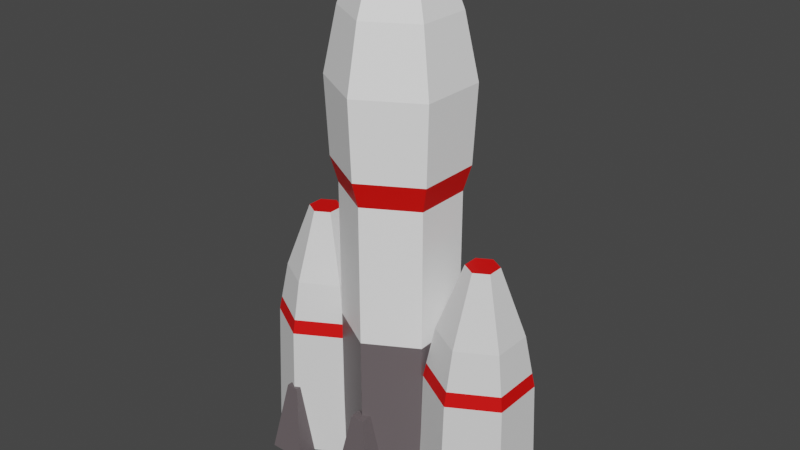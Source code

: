 # Source: MoonLander.blend  (saved by Blender 3.0.42; exported with 4.5.12 LTS)
import bpy
from mathutils import Matrix  # noqa: F401  (used for matrix-valued properties, if any)

bpy.ops.wm.read_factory_settings(use_empty=True)
scene = bpy.context.scene
scene.name = 'Scene'

# ---- collections
col_collection = bpy.data.collections.new('Collection'); scene.collection.children.link(col_collection)

# ---- materials (node trees are filled in below, after node groups)
mat_material_001 = bpy.data.materials.new('Material.001')
mat_material_001.use_transparent_shadow = False
mat_material_003 = bpy.data.materials.new('Material.003')
mat_material_003.use_transparent_shadow = False
mat_material_004 = bpy.data.materials.new('Material.004')
mat_material_004.use_transparent_shadow = False
mat_material_002 = bpy.data.materials.new('Material.002')
mat_material_002.use_transparent_shadow = False

# ---- material node trees
mat_material_001.use_nodes = True; mat_material_001.node_tree.nodes.clear()
_N = mat_material_001.node_tree.nodes; _L = mat_material_001.node_tree.links
n0 = _N.new('ShaderNodeBsdfPrincipled'); n0.name = 'Principled BSDF'; n0.location = (10, 300)
n0.distribution = 'GGX'
n0.subsurface_method = 'RANDOM_WALK_SKIN'
n0.inputs[0].default_value = (0.1329, 0.1104, 0.1171, 1.0)
n0.inputs[3].default_value = 1.45
n0.inputs[27].default_value = (0.0, 0.0, 0.0, 1.0)
n0.inputs[28].default_value = 1.0
n1 = _N.new('ShaderNodeOutputMaterial'); n1.name = 'Material Output'; n1.location = (300, 300)
_L.new(n0.outputs[0], n1.inputs[0])
n1.is_active_output = True
mat_material_003.use_nodes = True; mat_material_003.node_tree.nodes.clear()
_N = mat_material_003.node_tree.nodes; _L = mat_material_003.node_tree.links
n0 = _N.new('ShaderNodeBsdfPrincipled'); n0.name = 'Principled BSDF'; n0.location = (10, 300)
n0.distribution = 'GGX'
n0.subsurface_method = 'RANDOM_WALK_SKIN'
n0.inputs[0].default_value = (0.8, 0.002309, 0.0, 1.0)
n0.inputs[3].default_value = 1.45
n0.inputs[27].default_value = (0.0, 0.0, 0.0, 1.0)
n0.inputs[28].default_value = 1.0
n1 = _N.new('ShaderNodeOutputMaterial'); n1.name = 'Material Output'; n1.location = (300, 300)
_L.new(n0.outputs[0], n1.inputs[0])
n1.is_active_output = True
mat_material_004.use_nodes = True; mat_material_004.node_tree.nodes.clear()
_N = mat_material_004.node_tree.nodes; _L = mat_material_004.node_tree.links
n0 = _N.new('ShaderNodeBsdfPrincipled'); n0.name = 'Principled BSDF'; n0.location = (10, 300)
n0.distribution = 'GGX'
n0.subsurface_method = 'RANDOM_WALK_SKIN'
n0.inputs[0].default_value = (1.0, 1.0, 1.0, 1.0)
n0.inputs[3].default_value = 1.45
n0.inputs[27].default_value = (0.0, 0.0, 0.0, 1.0)
n0.inputs[28].default_value = 1.0
n1 = _N.new('ShaderNodeOutputMaterial'); n1.name = 'Material Output'; n1.location = (300, 300)
_L.new(n0.outputs[0], n1.inputs[0])
n1.is_active_output = True
mat_material_002.use_nodes = True; mat_material_002.node_tree.nodes.clear()
_N = mat_material_002.node_tree.nodes; _L = mat_material_002.node_tree.links
n0 = _N.new('ShaderNodeBsdfPrincipled'); n0.name = 'Principled BSDF'; n0.location = (10, 300)
n0.distribution = 'GGX'
n0.subsurface_method = 'RANDOM_WALK_SKIN'
n0.inputs[0].default_value = (0.8, 0.000827, 0.0, 1.0)
n0.inputs[3].default_value = 1.45
n0.inputs[27].default_value = (0.0, 0.0, 0.0, 1.0)
n0.inputs[28].default_value = 1.0
n1 = _N.new('ShaderNodeOutputMaterial'); n1.name = 'Material Output'; n1.location = (300, 300)
_L.new(n0.outputs[0], n1.inputs[0])
n1.is_active_output = True

# ---- world
world_world = bpy.data.worlds.new('World'); scene.world = world_world
world_world.use_nodes = True; world_world.node_tree.nodes.clear()
_N = world_world.node_tree.nodes; _L = world_world.node_tree.links
n0 = _N.new('ShaderNodeOutputWorld'); n0.name = 'World Output'; n0.location = (300, 300)
n1 = _N.new('ShaderNodeBackground'); n1.name = 'Background'; n1.location = (10, 300)
n1.inputs[0].default_value = (0.05088, 0.05088, 0.05088, 1.0)
_L.new(n1.outputs[0], n0.inputs[0])
n0.is_active_output = True
world_world.color = (0.05088, 0.05088, 0.05088)
world_world.use_sun_shadow = False
world_world.sun_shadow_jitter_overblur = 0.0

# ---- meshes
me_circle_002 = bpy.data.meshes.new('Circle.002')
me_circle_002.from_pydata([(0.003381, 0.9963, -0.0001802), (-0.8626, 0.4963, -0.0001802), (-0.8626, -0.5037, -0.0001802), (0.003381, -1.004, -0.0001802), (0.8694, -0.5037, -0.0001802), (0.8694, 0.4963, -0.0001802), (0.003381, 0.9963, 2.947), (-0.8626, 0.4963, 2.947), (-0.8626, -0.5037, 2.947), (0.003381, -1.004, 2.947), (0.8694, -0.5037, 2.947), (0.8694, 0.4963, 2.947), (0.003381, 0.9963, 5.398), (-0.8626, 0.4963, 5.398), (-0.8626, -0.5037, 5.398), (0.003381, -1.004, 5.398), (0.8694, -0.5037, 5.398), (0.8694, 0.4963, 5.398), (0.003381, 1.126, 5.847), (-0.9751, 0.5612, 5.847), (-0.9751, -0.5686, 5.847), (0.003381, -1.134, 5.847), (0.9818, -0.5686, 5.847), (0.9818, 0.5612, 5.847), (0.003381, 0.5344, 9.415), (-0.4626, 0.2654, 9.415), (-0.4626, -0.2727, 9.415), (0.003381, -0.5418, 9.415), (0.4694, -0.2727, 9.415), (0.4694, 0.2654, 9.415), (0.003381, 0.9537, 8.3), (0.003381, 1.188, 7.201), (-1.029, 0.5921, 7.201), (-0.8257, 0.475, 8.3), (-1.029, -0.5995, 7.201), (-0.8257, -0.4824, 8.3), (0.003381, -1.195, 7.201), (0.003381, -0.961, 8.3), (1.035, -0.5995, 7.201), (0.8325, -0.4824, 8.3), (1.035, 0.5921, 7.201), (0.8325, 0.475, 8.3)], [], [(1, 0, 5, 4, 3, 2), (11, 6, 12, 17), (0, 1, 7, 6), (5, 0, 6, 11), (3, 4, 10, 9), (1, 2, 8, 7), (4, 5, 11, 10), (2, 3, 9, 8), (16, 17, 23, 22), (9, 10, 16, 15), (7, 8, 14, 13), (10, 11, 17, 16), (8, 9, 15, 14), (6, 7, 13, 12), (39, 41, 29, 28), (14, 15, 21, 20), (12, 13, 19, 18), (17, 12, 18, 23), (15, 16, 22, 21), (13, 14, 20, 19), (37, 39, 28, 27), (20, 21, 36, 34), (35, 37, 27, 26), (41, 30, 24, 29), (18, 19, 32, 31), (25, 26, 27, 28, 29, 24), (23, 18, 31, 40), (33, 35, 26, 25), (21, 22, 38, 36), (19, 20, 34, 32), (22, 23, 40, 38), (33, 30, 31, 32), (35, 33, 32, 34), (37, 35, 34, 36), (39, 37, 36, 38), (41, 39, 38, 40), (30, 41, 40, 31), (30, 33, 25, 24)])
me_circle_002.polygons.foreach_set('material_index', [0, 2, 0, 0, 0, 0, 0, 0, 1, 2, 2, 2, 2, 2, 2, 1, 1, 1, 1, 1, 2, 2, 2, 2, 2, 0, 2, 2, 2, 2, 2, 2, 2, 2, 2, 2, 2, 2])
_uv = me_circle_002.uv_layers.new(name='UVMap')
_uv.uv.foreach_set('vector', [0.0, 0.0, 0.0, 0.0, 0.0, 0.0, 0.0, 0.0, 0.0, 0.0, 0.0, 0.0, 0.0, 0.0, 0.0, 0.0, 0.0, 0.0, 0.0, 0.0, 0.0, 0.0, 0.0, 0.0, 0.0, 0.0, 0.0, 0.0, 0.0, 0.0, 0.0, 0.0, 0.0, 0.0, 0.0, 0.0, 0.0, 0.0, 0.0, 0.0, 0.0, 0.0, 0.0, 0.0, 0.0, 0.0, 0.0, 0.0, 0.0, 0.0, 0.0, 0.0, 0.0, 0.0, 0.0, 0.0, 0.0, 0.0, 0.0, 0.0, 0.0, 0.0, 0.0, 0.0, 0.0, 0.0, 0.0, 0.0, 0.0, 0.0, 0.0, 0.0, 0.0, 0.0, 0.0, 0.0, 0.0, 0.0, 0.0, 0.0, 0.0, 0.0, 0.0, 0.0, 0.0, 0.0, 0.0, 0.0, 0.0, 0.0, 0.0, 0.0, 0.0, 0.0, 0.0, 0.0, 0.0, 0.0, 0.0, 0.0, 0.0, 0.0, 0.0, 0.0, 0.0, 0.0, 0.0, 0.0, 0.0, 0.0, 0.0, 0.0, 0.0, 0.0, 0.0, 0.0, 0.0, 0.0, 0.0, 0.0, 0.0, 0.0, 0.0, 0.0, 0.0, 0.0, 0.0, 0.0, 0.0, 0.0, 0.0, 0.0, 0.0, 0.0, 0.0, 0.0, 0.0, 0.0, 0.0, 0.0, 0.0, 0.0, 0.0, 0.0, 0.0, 0.0, 0.0, 0.0, 0.0, 0.0, 0.0, 0.0, 0.0, 0.0, 0.0, 0.0, 0.0, 0.0, 0.0, 0.0, 0.0, 0.0, 0.0, 0.0, 0.0, 0.0, 0.0, 0.0, 0.0, 0.0, 0.0, 0.0, 0.0, 0.0, 0.0, 0.0, 0.0, 0.0, 0.0, 0.0, 0.0, 0.0, 0.0, 0.0, 0.0, 0.0, 0.0, 0.0, 0.0, 0.0, 0.0, 0.0, 0.0, 0.0, 0.0, 0.0, 0.0, 0.0, 0.0, 0.0, 0.0, 0.0, 0.0, 0.0, 0.0, 0.0, 0.0, 0.0, 0.0, 0.0, 0.0, 0.0, 0.0, 0.0, 0.0, 0.0, 0.0, 0.0, 0.0, 0.0, 0.0, 0.0, 0.0, 0.0, 0.0, 0.0, 0.0, 0.0, 0.0, 0.0, 0.0, 0.0, 0.0, 0.0, 0.0, 0.0, 0.0, 0.0, 0.0, 0.0, 0.0, 0.0, 0.0, 0.0, 0.0, 0.0, 0.0, 0.0, 0.0, 0.0, 0.0, 0.0, 0.0, 0.0, 0.0, 0.0, 0.0, 0.0, 0.0, 0.0, 0.0, 0.0, 0.0, 0.0, 0.0, 0.0, 0.0, 0.0, 0.0, 0.0, 0.0, 0.0, 0.0, 0.0, 0.0, 0.0, 0.0, 0.0, 0.0, 0.0, 0.0, 0.0, 0.0, 0.0, 0.0, 0.0, 0.0, 0.0, 0.0, 0.0, 0.0, 0.0, 0.0, 0.0, 0.0, 0.0, 0.0, 0.0, 0.0, 0.0, 0.0, 0.0, 0.0, 0.0, 0.0, 0.0, 0.0, 0.0, 0.0, 0.0, 0.0, 0.0])
me_circle_002.materials.append(mat_material_001)
me_circle_002.materials.append(mat_material_003)
me_circle_002.materials.append(mat_material_004)
me_circle_002.use_remesh_fix_poles = True
me_circle_002.use_remesh_preserve_attributes = False
me_circle_002.update()
me_plane = bpy.data.meshes.new('Plane')
me_plane.from_pydata([(-0.2235, -2.062, 2.754), (0.2358, -2.062, 2.754), (-0.2235, -1.603, 2.754), (0.2358, -1.603, 2.754), (0.6903, -1.148, -0.0003283), (-0.678, -1.148, -0.0003283), (0.6903, -2.516, -0.0003283), (-0.678, -2.516, -0.0003283), (-0.2235, 2.048, 2.754), (0.2358, 2.048, 2.754), (-0.2235, 1.589, 2.754), (0.2358, 1.589, 2.754), (0.6903, 1.135, -0.0003283), (-0.678, 1.135, -0.0003283), (0.6903, 2.503, -0.0003283), (-0.678, 2.503, -0.0003283)], [], [(5, 7, 0, 2), (7, 5, 4, 6), (7, 6, 1, 0), (6, 4, 3, 1), (0, 1, 3, 2), (4, 5, 2, 3), (13, 10, 8, 15), (15, 14, 12, 13), (15, 8, 9, 14), (14, 9, 11, 12), (8, 10, 11, 9), (12, 11, 10, 13)])
_uv = me_plane.uv_layers.new(name='UVMap')
_uv.uv.foreach_set('vector', [0.0, 1.0, 0.0, 0.0, 0.0, 0.0, 0.0, 1.0, 0.0, 0.0, 0.0, 1.0, 1.0, 1.0, 1.0, 0.0, 0.0, 0.0, 1.0, 0.0, 1.0, 0.0, 0.0, 0.0, 1.0, 0.0, 1.0, 1.0, 1.0, 1.0, 1.0, 0.0, 0.0, 0.0, 1.0, 0.0, 1.0, 1.0, 0.0, 1.0, 1.0, 1.0, 0.0, 1.0, 0.0, 1.0, 1.0, 1.0, 0.0, 1.0, 0.0, 1.0, 0.0, 0.0, 0.0, 0.0, 0.0, 0.0, 1.0, 0.0, 1.0, 1.0, 0.0, 1.0, 0.0, 0.0, 0.0, 0.0, 1.0, 0.0, 1.0, 0.0, 1.0, 0.0, 1.0, 0.0, 1.0, 1.0, 1.0, 1.0, 0.0, 0.0, 0.0, 1.0, 1.0, 1.0, 1.0, 0.0, 1.0, 1.0, 1.0, 1.0, 0.0, 1.0, 0.0, 1.0])
me_plane.materials.append(mat_material_001)
me_plane.use_remesh_fix_poles = True
me_plane.use_remesh_preserve_attributes = False
me_plane.update()
me_plane_001 = bpy.data.meshes.new('Plane.001')
me_plane_001.from_pydata([(-3.714, -2.063, 2.754), (-3.254, -2.063, 2.754), (-3.714, -1.604, 2.754), (-3.254, -1.604, 2.754), (-2.8, -1.149, -0.0003757), (-4.168, -1.149, -0.0003757), (-2.8, -2.517, -0.0003757), (-4.168, -2.517, -0.0003757), (-3.714, 2.047, 2.754), (-3.254, 2.047, 2.754), (-3.714, 1.588, 2.754), (-3.254, 1.588, 2.754), (-2.8, 1.134, -0.0003757), (-4.168, 1.134, -0.0003757), (-2.8, 2.502, -0.0003757), (-4.168, 2.502, -0.0003757), (3.728, -2.063, 2.754), (3.268, -2.063, 2.754), (3.728, -1.604, 2.754), (3.268, -1.604, 2.754), (2.814, -1.149, -0.0003757), (4.182, -1.149, -0.0003757), (2.814, -2.517, -0.0003757), (4.182, -2.517, -0.0003757), (3.728, 2.047, 2.754), (3.268, 2.047, 2.754), (3.728, 1.588, 2.754), (3.268, 1.588, 2.754), (2.814, 1.134, -0.0003757), (4.182, 1.134, -0.0003757), (2.814, 2.502, -0.0003757), (4.182, 2.502, -0.0003757)], [], [(5, 7, 0, 2), (7, 5, 4, 6), (7, 6, 1, 0), (6, 4, 3, 1), (0, 1, 3, 2), (4, 5, 2, 3), (13, 10, 8, 15), (15, 14, 12, 13), (15, 8, 9, 14), (14, 9, 11, 12), (8, 10, 11, 9), (12, 11, 10, 13), (21, 18, 16, 23), (23, 22, 20, 21), (23, 16, 17, 22), (22, 17, 19, 20), (16, 18, 19, 17), (20, 19, 18, 21), (29, 31, 24, 26), (31, 29, 28, 30), (31, 30, 25, 24), (30, 28, 27, 25), (24, 25, 27, 26), (28, 29, 26, 27)])
_uv = me_plane_001.uv_layers.new(name='UVMap')
_uv.uv.foreach_set('vector', [0.0, 1.0, 0.0, 0.0, 0.0, 0.0, 0.0, 1.0, 0.0, 0.0, 0.0, 1.0, 1.0, 1.0, 1.0, 0.0, 0.0, 0.0, 1.0, 0.0, 1.0, 0.0, 0.0, 0.0, 1.0, 0.0, 1.0, 1.0, 1.0, 1.0, 1.0, 0.0, 0.0, 0.0, 1.0, 0.0, 1.0, 1.0, 0.0, 1.0, 1.0, 1.0, 0.0, 1.0, 0.0, 1.0, 1.0, 1.0, 0.0, 1.0, 0.0, 1.0, 0.0, 0.0, 0.0, 0.0, 0.0, 0.0, 1.0, 0.0, 1.0, 1.0, 0.0, 1.0, 0.0, 0.0, 0.0, 0.0, 1.0, 0.0, 1.0, 0.0, 1.0, 0.0, 1.0, 0.0, 1.0, 1.0, 1.0, 1.0, 0.0, 0.0, 0.0, 1.0, 1.0, 1.0, 1.0, 0.0, 1.0, 1.0, 1.0, 1.0, 0.0, 1.0, 0.0, 1.0, 0.0, 1.0, 0.0, 1.0, 0.0, 0.0, 0.0, 0.0, 0.0, 0.0, 1.0, 0.0, 1.0, 1.0, 0.0, 1.0, 0.0, 0.0, 0.0, 0.0, 1.0, 0.0, 1.0, 0.0, 1.0, 0.0, 1.0, 0.0, 1.0, 1.0, 1.0, 1.0, 0.0, 0.0, 0.0, 1.0, 1.0, 1.0, 1.0, 0.0, 1.0, 1.0, 1.0, 1.0, 0.0, 1.0, 0.0, 1.0, 0.0, 1.0, 0.0, 0.0, 0.0, 0.0, 0.0, 1.0, 0.0, 0.0, 0.0, 1.0, 1.0, 1.0, 1.0, 0.0, 0.0, 0.0, 1.0, 0.0, 1.0, 0.0, 0.0, 0.0, 1.0, 0.0, 1.0, 1.0, 1.0, 1.0, 1.0, 0.0, 0.0, 0.0, 1.0, 0.0, 1.0, 1.0, 0.0, 1.0, 1.0, 1.0, 0.0, 1.0, 0.0, 1.0, 1.0, 1.0])
me_plane_001.materials.append(mat_material_001)
me_plane_001.use_remesh_fix_poles = True
me_plane_001.use_remesh_preserve_attributes = False
me_plane_001.update()
me_plane_002 = bpy.data.meshes.new('Plane.002')
me_plane_002.from_pydata([(-2.117, 1.279, -0.0002308), (-3.228, 0.638, -0.0002308), (-3.228, -0.6442, -0.0002308), (-2.117, -1.285, -0.0002308), (-1.007, -0.6442, -0.0002308), (-1.007, 0.638, -0.0002308), (-1.166, 0.5459, 3.409), (-1.166, -0.5521, 3.409), (-2.117, -1.101, 3.409), (-3.068, -0.5521, 3.409), (-2.117, 1.095, 3.409), (-3.068, 0.5459, 3.409), (-2.427, 0.1758, 5.819), (-2.117, 0.3546, 5.819), (-2.427, -0.1819, 5.819), (-2.117, -0.3608, 5.819), (-1.807, -0.1819, 5.819), (-1.807, 0.1758, 5.819), (-3.124, 0.5782, 3.083), (-2.917, 0.4587, 4.287), (-2.117, 0.9205, 4.287), (-2.117, 1.16, 3.083), (-3.124, -0.5844, 3.083), (-2.917, -0.4649, 4.287), (-2.117, -1.166, 3.083), (-2.117, -0.9267, 4.287), (-1.11, -0.5844, 3.083), (-1.317, -0.4649, 4.287), (-1.11, 0.5782, 3.083), (-1.317, 0.4587, 4.287)], [], [(1, 0, 5, 4, 3, 2), (13, 12, 16), (27, 29, 17, 16), (25, 27, 16, 15), (19, 23, 14, 12), (23, 25, 15, 14), (4, 5, 28, 26), (29, 20, 13, 17), (16, 17, 13), (2, 3, 24, 22), (0, 1, 18, 21), (5, 0, 21, 28), (3, 4, 26, 24), (1, 2, 22, 18), (11, 10, 21, 18), (9, 11, 18, 22), (8, 9, 22, 24), (7, 8, 24, 26), (6, 7, 26, 28), (10, 6, 28, 21), (20, 19, 12, 13), (12, 14, 16), (14, 15, 16), (20, 29, 6, 10), (29, 27, 7, 6), (27, 25, 8, 7), (25, 23, 9, 8), (23, 19, 11, 9), (19, 20, 10, 11)])
me_plane_002.polygons.foreach_set('material_index', [0, 0, 1, 1, 1, 1, 1, 1, 0, 1, 1, 1, 1, 1, 0, 0, 0, 0, 0, 0, 1, 0, 0, 1, 1, 1, 1, 1, 1])
_uv = me_plane_002.uv_layers.new(name='UVMap')
_uv.uv.foreach_set('vector', [0.0, 0.0, 0.0, 0.0, 0.0, 0.0, 0.0, 0.0, 0.0, 0.0, 0.0, 0.0, 0.0, 0.0, 0.0, 0.0, 0.0, 0.0, 0.0, 0.0, 0.0, 0.0, 0.0, 0.0, 0.0, 0.0, 0.0, 0.0, 0.0, 0.0, 0.0, 0.0, 0.0, 0.0, 0.0, 0.0, 0.0, 0.0, 0.0, 0.0, 0.0, 0.0, 0.0, 0.0, 0.0, 0.0, 0.0, 0.0, 0.0, 0.0, 0.0, 0.0, 0.0, 0.0, 0.0, 0.0, 0.0, 0.0, 0.0, 0.0, 0.0, 0.0, 0.0, 0.0, 0.0, 0.0, 0.0, 0.0, 0.0, 0.0, 0.0, 0.0, 0.0, 0.0, 0.0, 0.0, 0.0, 0.0, 0.0, 0.0, 0.0, 0.0, 0.0, 0.0, 0.0, 0.0, 0.0, 0.0, 0.0, 0.0, 0.0, 0.0, 0.0, 0.0, 0.0, 0.0, 0.0, 0.0, 0.0, 0.0, 0.0, 0.0, 0.0, 0.0, 0.0, 0.0, 0.0, 0.0, 0.0, 0.0, 0.0, 0.0, 0.0, 0.0, 0.0, 0.0, 0.0, 0.0, 0.0, 0.0, 0.0, 0.0, 0.0, 0.0, 0.0, 0.0, 0.0, 0.0, 0.0, 0.0, 0.0, 0.0, 0.0, 0.0, 0.0, 0.0, 0.0, 0.0, 0.0, 0.0, 0.0, 0.0, 0.0, 0.0, 0.0, 0.0, 0.0, 0.0, 0.0, 0.0, 0.0, 0.0, 0.0, 0.0, 0.0, 0.0, 0.0, 0.0, 0.0, 0.0, 0.0, 0.0, 0.0, 0.0, 0.0, 0.0, 0.0, 0.0, 0.0, 0.0, 0.0, 0.0, 0.0, 0.0, 0.0, 0.0, 0.0, 0.0, 0.0, 0.0, 0.0, 0.0, 0.0, 0.0, 0.0, 0.0, 0.0, 0.0, 0.0, 0.0, 0.0, 0.0, 0.0, 0.0, 0.0, 0.0, 0.0, 0.0, 0.0, 0.0, 0.0, 0.0, 0.0, 0.0, 0.0, 0.0, 0.0, 0.0, 0.0, 0.0, 0.0, 0.0, 0.0, 0.0, 0.0, 0.0, 0.0, 0.0, 0.0, 0.0, 0.0, 0.0, 0.0, 0.0, 0.0, 0.0, 0.0, 0.0])
me_plane_002.materials.append(mat_material_002)
me_plane_002.materials.append(None)
me_plane_002.use_remesh_fix_poles = True
me_plane_002.use_remesh_preserve_attributes = False
me_plane_002.update()

# ---- objects
ob_circle = bpy.data.objects.new('Circle', me_circle_002)
ob_plane = bpy.data.objects.new('Plane', me_plane)
ob_plane_001 = bpy.data.objects.new('Plane.001', me_plane_001)
ob_plane_002 = bpy.data.objects.new('Plane.002', me_plane_002)

# ---- transforms, parenting, visibility, modifiers, constraints
ob_circle.location = (-0.3364, -0.202, 3.386e-05)
ob_circle.scale = (0.1883, 0.1883, 0.1883)
ob_plane.parent = ob_circle
ob_plane.matrix_parent_inverse = Matrix(((5.312, -0.0, 0.0, 1.787), (-0.0, 5.312, -0.0, 1.073), (-0.0, 0.0, 5.312, -0.0001798), (-0.0, 0.0, -0.0, 1.0)))
ob_plane.location = (-0.3364, -0.202, 3.386e-05)
ob_plane.scale = (0.1031, 0.1031, 0.1031)
ob_plane_001.parent = ob_circle
ob_plane_001.matrix_parent_inverse = Matrix(((5.312, -0.0, 0.0, 1.787), (-0.0, 5.312, -0.0, 1.073), (-0.0, 0.0, 5.312, -0.0001798), (-0.0, 0.0, -0.0, 1.0)))
ob_plane_001.location = (-0.3364, -0.202, 3.386e-05)
ob_plane_001.scale = (0.09006, 0.09006, 0.09006)
ob_plane_002.parent = ob_circle
ob_plane_002.matrix_parent_inverse = Matrix(((5.312, -0.0, 0.0, 1.787), (-0.0, 5.312, -0.0, 1.073), (-0.0, 0.0, 5.312, -0.0001798), (-0.0, 0.0, -0.0, 1.0)))
ob_plane_002.location = (-0.3364, -0.202, 3.389e-05)
ob_plane_002.scale = (0.1468, 0.1468, 0.1468)
_m = ob_plane_002.modifiers.new('Mirror', 'MIRROR')
_m.mirror_object = ob_circle

# ---- collection membership
col_collection.objects.link(ob_circle)
col_collection.objects.link(ob_plane)
col_collection.objects.link(ob_plane_001)
col_collection.objects.link(ob_plane_002)

# ---- scene / render settings (as saved in the file)
scene.frame_start = 1; scene.frame_end = 250; scene.frame_set(1)
scene.render.engine = 'BLENDER_EEVEE_NEXT'
scene.cycles.sampling_pattern = 'TABULATED_SOBOL'
scene.cycles.use_light_tree = False
scene.view_settings.view_transform = 'Filmic'
bpy.context.view_layer.update()

# ---- added for rendering (the .blend has no active camera and no usable light): camera, sun
cam_auto = bpy.data.cameras.new('AutoCamera')
cam_auto.lens = 50.0
cam_auto.sensor_width = 36.0
cam_auto.clip_end = 1000.0
ob_auto_camera = bpy.data.objects.new('AutoCamera', cam_auto)
scene.collection.objects.link(ob_auto_camera)
ob_auto_camera.location = (1.58394, -2.50707, 2.4225)
ob_auto_camera.rotation_euler = (1.09748, -7.21219e-08, 0.694738)
scene.camera = ob_auto_camera
light_auto_sun = bpy.data.lights.new('AutoSun', 'SUN')
light_auto_sun.energy = 3.0
light_auto_sun.angle = 0.0523599
ob_auto_sun = bpy.data.objects.new('AutoSun', light_auto_sun)
scene.collection.objects.link(ob_auto_sun)
ob_auto_sun.rotation_euler = (0.872665, 0.174533, 0.523599)
bpy.context.view_layer.update()
